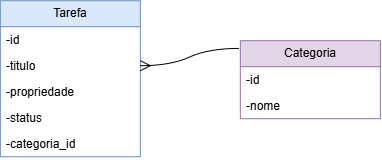

The diagram above was exported from draw.io. Its source (the exported page's mxGraphModel, read from the mxfile embedded in the PNG):
<mxGraphModel dx="1084" dy="646" grid="1" gridSize="10" guides="1" tooltips="1" connect="1" arrows="1" fold="1" page="1" pageScale="1" pageWidth="827" pageHeight="1169" math="0" shadow="0">
  <root>
    <mxCell id="0" />
    <mxCell id="1" parent="0" />
    <mxCell id="2SEVJqC2AGFh3ieAJsaq-1" parent="1" style="swimlane;fontStyle=0;childLayout=stackLayout;horizontal=1;startSize=26;fillColor=#dae8fc;horizontalStack=0;resizeParent=1;resizeParentMax=0;resizeLast=0;collapsible=1;marginBottom=0;whiteSpace=wrap;html=1;strokeColor=#6c8ebf;" value="Tarefa" vertex="1">
      <mxGeometry height="156" width="140" x="110" y="80" as="geometry" />
    </mxCell>
    <mxCell id="2SEVJqC2AGFh3ieAJsaq-2" parent="2SEVJqC2AGFh3ieAJsaq-1" style="text;strokeColor=none;fillColor=none;align=left;verticalAlign=top;spacingLeft=4;spacingRight=4;overflow=hidden;rotatable=0;points=[[0,0.5],[1,0.5]];portConstraint=eastwest;whiteSpace=wrap;html=1;" value="-id" vertex="1">
      <mxGeometry height="26" width="140" y="26" as="geometry" />
    </mxCell>
    <mxCell id="2SEVJqC2AGFh3ieAJsaq-3" parent="2SEVJqC2AGFh3ieAJsaq-1" style="text;strokeColor=none;fillColor=none;align=left;verticalAlign=top;spacingLeft=4;spacingRight=4;overflow=hidden;rotatable=0;points=[[0,0.5],[1,0.5]];portConstraint=eastwest;whiteSpace=wrap;html=1;" value="-titulo" vertex="1">
      <mxGeometry height="26" width="140" y="52" as="geometry" />
    </mxCell>
    <mxCell id="2SEVJqC2AGFh3ieAJsaq-4" parent="2SEVJqC2AGFh3ieAJsaq-1" style="text;strokeColor=none;fillColor=none;align=left;verticalAlign=top;spacingLeft=4;spacingRight=4;overflow=hidden;rotatable=0;points=[[0,0.5],[1,0.5]];portConstraint=eastwest;whiteSpace=wrap;html=1;" value="-propriedade" vertex="1">
      <mxGeometry height="26" width="140" y="78" as="geometry" />
    </mxCell>
    <mxCell id="2SEVJqC2AGFh3ieAJsaq-11" parent="2SEVJqC2AGFh3ieAJsaq-1" style="text;strokeColor=none;fillColor=none;align=left;verticalAlign=top;spacingLeft=4;spacingRight=4;overflow=hidden;rotatable=0;points=[[0,0.5],[1,0.5]];portConstraint=eastwest;whiteSpace=wrap;html=1;" value="-status" vertex="1">
      <mxGeometry height="26" width="140" y="104" as="geometry" />
    </mxCell>
    <mxCell id="2SEVJqC2AGFh3ieAJsaq-10" parent="2SEVJqC2AGFh3ieAJsaq-1" style="text;strokeColor=none;fillColor=none;align=left;verticalAlign=top;spacingLeft=4;spacingRight=4;overflow=hidden;rotatable=0;points=[[0,0.5],[1,0.5]];portConstraint=eastwest;whiteSpace=wrap;html=1;" value="-categoria_id" vertex="1">
      <mxGeometry height="26" width="140" y="130" as="geometry" />
    </mxCell>
    <mxCell id="2SEVJqC2AGFh3ieAJsaq-5" parent="1" style="swimlane;fontStyle=0;childLayout=stackLayout;horizontal=1;startSize=26;fillColor=#e1d5e7;horizontalStack=0;resizeParent=1;resizeParentMax=0;resizeLast=0;collapsible=1;marginBottom=0;whiteSpace=wrap;html=1;strokeColor=#9673a6;" value="Categoria" vertex="1">
      <mxGeometry height="78" width="140" x="350" y="120" as="geometry" />
    </mxCell>
    <mxCell id="2SEVJqC2AGFh3ieAJsaq-6" parent="2SEVJqC2AGFh3ieAJsaq-5" style="text;strokeColor=none;fillColor=none;align=left;verticalAlign=top;spacingLeft=4;spacingRight=4;overflow=hidden;rotatable=0;points=[[0,0.5],[1,0.5]];portConstraint=eastwest;whiteSpace=wrap;html=1;" value="-id" vertex="1">
      <mxGeometry height="26" width="140" y="26" as="geometry" />
    </mxCell>
    <mxCell id="2SEVJqC2AGFh3ieAJsaq-7" parent="2SEVJqC2AGFh3ieAJsaq-5" style="text;strokeColor=none;fillColor=none;align=left;verticalAlign=top;spacingLeft=4;spacingRight=4;overflow=hidden;rotatable=0;points=[[0,0.5],[1,0.5]];portConstraint=eastwest;whiteSpace=wrap;html=1;" value="-nome" vertex="1">
      <mxGeometry height="26" width="140" y="52" as="geometry" />
    </mxCell>
    <mxCell id="2SEVJqC2AGFh3ieAJsaq-12" edge="1" parent="1" source="2SEVJqC2AGFh3ieAJsaq-5" style="edgeStyle=entityRelationEdgeStyle;fontSize=12;html=1;endArrow=ERmany;rounded=0;startSize=8;endSize=8;curved=1;exitX=-0.011;exitY=0.099;exitDx=0;exitDy=0;exitPerimeter=0;entryX=1;entryY=0.5;entryDx=0;entryDy=0;" target="2SEVJqC2AGFh3ieAJsaq-3" value="">
      <mxGeometry height="100" relative="1" width="100" as="geometry">
        <mxPoint x="180" y="60" as="sourcePoint" />
        <mxPoint x="340" y="30" as="targetPoint" />
      </mxGeometry>
    </mxCell>
  </root>
</mxGraphModel>